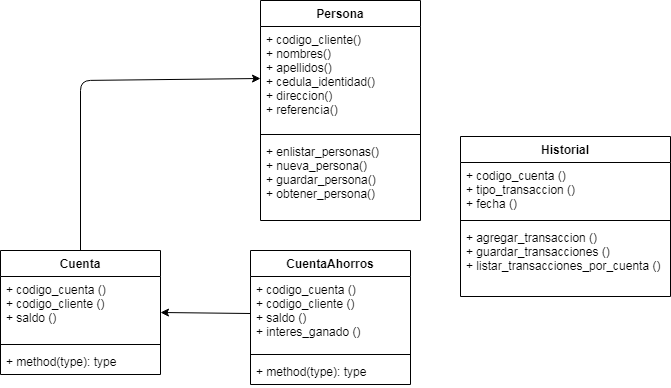

The diagram above was exported from draw.io. Its source (the exported page's mxGraphModel, read from the mxfile embedded in the PNG):
<mxGraphModel dx="576" dy="560" grid="1" gridSize="10" guides="1" tooltips="1" connect="1" arrows="1" fold="1" page="1" pageScale="1" pageWidth="850" pageHeight="1100" math="0" shadow="0">
  <root>
    <mxCell id="0" />
    <mxCell id="1" parent="0" />
    <mxCell id="2" value="Persona" style="swimlane;fontStyle=1;align=center;verticalAlign=top;childLayout=stackLayout;horizontal=1;startSize=26;horizontalStack=0;resizeParent=1;resizeParentMax=0;resizeLast=0;collapsible=1;marginBottom=0;" parent="1" vertex="1">
      <mxGeometry x="300" y="60" width="160" height="220" as="geometry">
        <mxRectangle x="200" y="220" width="90" height="30" as="alternateBounds" />
      </mxGeometry>
    </mxCell>
    <mxCell id="3" value="+ codigo_cliente()&#10;+ nombres()&#10;+ apellidos()&#10;+ cedula_identidad()&#10;+ direccion()&#10;+ referencia()" style="text;strokeColor=none;fillColor=none;align=left;verticalAlign=top;spacingLeft=4;spacingRight=4;overflow=hidden;rotatable=0;points=[[0,0.5],[1,0.5]];portConstraint=eastwest;" parent="2" vertex="1">
      <mxGeometry y="26" width="160" height="104" as="geometry" />
    </mxCell>
    <mxCell id="4" value="" style="line;strokeWidth=1;fillColor=none;align=left;verticalAlign=middle;spacingTop=-1;spacingLeft=3;spacingRight=3;rotatable=0;labelPosition=right;points=[];portConstraint=eastwest;strokeColor=inherit;" parent="2" vertex="1">
      <mxGeometry y="130" width="160" height="8" as="geometry" />
    </mxCell>
    <mxCell id="5" value="+ enlistar_personas()&#10;+ nueva_persona()&#10;+ guardar_persona()&#10;+ obtener_persona()&#10;" style="text;strokeColor=none;fillColor=none;align=left;verticalAlign=top;spacingLeft=4;spacingRight=4;overflow=hidden;rotatable=0;points=[[0,0.5],[1,0.5]];portConstraint=eastwest;" parent="2" vertex="1">
      <mxGeometry y="138" width="160" height="82" as="geometry" />
    </mxCell>
    <mxCell id="21" style="edgeStyle=none;html=1;exitX=0.5;exitY=0;exitDx=0;exitDy=0;entryX=0;entryY=0.5;entryDx=0;entryDy=0;" parent="1" source="7" target="3" edge="1">
      <mxGeometry relative="1" as="geometry">
        <Array as="points">
          <mxPoint x="120" y="140" />
        </Array>
      </mxGeometry>
    </mxCell>
    <mxCell id="7" value="Cuenta" style="swimlane;fontStyle=1;align=center;verticalAlign=top;childLayout=stackLayout;horizontal=1;startSize=26;horizontalStack=0;resizeParent=1;resizeParentMax=0;resizeLast=0;collapsible=1;marginBottom=0;" parent="1" vertex="1">
      <mxGeometry x="40" y="310" width="160" height="124" as="geometry" />
    </mxCell>
    <mxCell id="8" value="+ codigo_cuenta ()&#10;+ codigo_cliente ()&#10;+ saldo ()" style="text;strokeColor=none;fillColor=none;align=left;verticalAlign=top;spacingLeft=4;spacingRight=4;overflow=hidden;rotatable=0;points=[[0,0.5],[1,0.5]];portConstraint=eastwest;" parent="7" vertex="1">
      <mxGeometry y="26" width="160" height="64" as="geometry" />
    </mxCell>
    <mxCell id="9" value="" style="line;strokeWidth=1;fillColor=none;align=left;verticalAlign=middle;spacingTop=-1;spacingLeft=3;spacingRight=3;rotatable=0;labelPosition=right;points=[];portConstraint=eastwest;strokeColor=inherit;" parent="7" vertex="1">
      <mxGeometry y="90" width="160" height="8" as="geometry" />
    </mxCell>
    <mxCell id="10" value="+ method(type): type" style="text;strokeColor=none;fillColor=none;align=left;verticalAlign=top;spacingLeft=4;spacingRight=4;overflow=hidden;rotatable=0;points=[[0,0.5],[1,0.5]];portConstraint=eastwest;" parent="7" vertex="1">
      <mxGeometry y="98" width="160" height="26" as="geometry" />
    </mxCell>
    <mxCell id="11" value="CuentaAhorros" style="swimlane;fontStyle=1;align=center;verticalAlign=top;childLayout=stackLayout;horizontal=1;startSize=26;horizontalStack=0;resizeParent=1;resizeParentMax=0;resizeLast=0;collapsible=1;marginBottom=0;" parent="1" vertex="1">
      <mxGeometry x="290" y="310" width="160" height="134" as="geometry" />
    </mxCell>
    <mxCell id="12" value="+ codigo_cuenta ()&#10;+ codigo_cliente ()&#10;+ saldo ()&#10;+ interes_ganado ()" style="text;strokeColor=none;fillColor=none;align=left;verticalAlign=top;spacingLeft=4;spacingRight=4;overflow=hidden;rotatable=0;points=[[0,0.5],[1,0.5]];portConstraint=eastwest;" parent="11" vertex="1">
      <mxGeometry y="26" width="160" height="74" as="geometry" />
    </mxCell>
    <mxCell id="13" value="" style="line;strokeWidth=1;fillColor=none;align=left;verticalAlign=middle;spacingTop=-1;spacingLeft=3;spacingRight=3;rotatable=0;labelPosition=right;points=[];portConstraint=eastwest;strokeColor=inherit;" parent="11" vertex="1">
      <mxGeometry y="100" width="160" height="8" as="geometry" />
    </mxCell>
    <mxCell id="14" value="+ method(type): type" style="text;strokeColor=none;fillColor=none;align=left;verticalAlign=top;spacingLeft=4;spacingRight=4;overflow=hidden;rotatable=0;points=[[0,0.5],[1,0.5]];portConstraint=eastwest;" parent="11" vertex="1">
      <mxGeometry y="108" width="160" height="26" as="geometry" />
    </mxCell>
    <mxCell id="15" value="Historial" style="swimlane;fontStyle=1;align=center;verticalAlign=top;childLayout=stackLayout;horizontal=1;startSize=26;horizontalStack=0;resizeParent=1;resizeParentMax=0;resizeLast=0;collapsible=1;marginBottom=0;" parent="1" vertex="1">
      <mxGeometry x="500" y="196" width="210" height="160" as="geometry" />
    </mxCell>
    <mxCell id="16" value="+ codigo_cuenta ()&#10;+ tipo_transaccion ()&#10;+ fecha ()" style="text;strokeColor=none;fillColor=none;align=left;verticalAlign=top;spacingLeft=4;spacingRight=4;overflow=hidden;rotatable=0;points=[[0,0.5],[1,0.5]];portConstraint=eastwest;" parent="15" vertex="1">
      <mxGeometry y="26" width="210" height="54" as="geometry" />
    </mxCell>
    <mxCell id="17" value="" style="line;strokeWidth=1;fillColor=none;align=left;verticalAlign=middle;spacingTop=-1;spacingLeft=3;spacingRight=3;rotatable=0;labelPosition=right;points=[];portConstraint=eastwest;strokeColor=inherit;" parent="15" vertex="1">
      <mxGeometry y="80" width="210" height="8" as="geometry" />
    </mxCell>
    <mxCell id="18" value="+ agregar_transaccion ()&#10;+ guardar_transacciones ()&#10;+ listar_transacciones_por_cuenta ()" style="text;strokeColor=none;fillColor=none;align=left;verticalAlign=top;spacingLeft=4;spacingRight=4;overflow=hidden;rotatable=0;points=[[0,0.5],[1,0.5]];portConstraint=eastwest;" parent="15" vertex="1">
      <mxGeometry y="88" width="210" height="72" as="geometry" />
    </mxCell>
    <mxCell id="20" style="edgeStyle=none;html=1;exitX=0;exitY=0.5;exitDx=0;exitDy=0;entryX=1;entryY=0.5;entryDx=0;entryDy=0;" parent="1" source="12" target="7" edge="1">
      <mxGeometry relative="1" as="geometry" />
    </mxCell>
  </root>
</mxGraphModel>